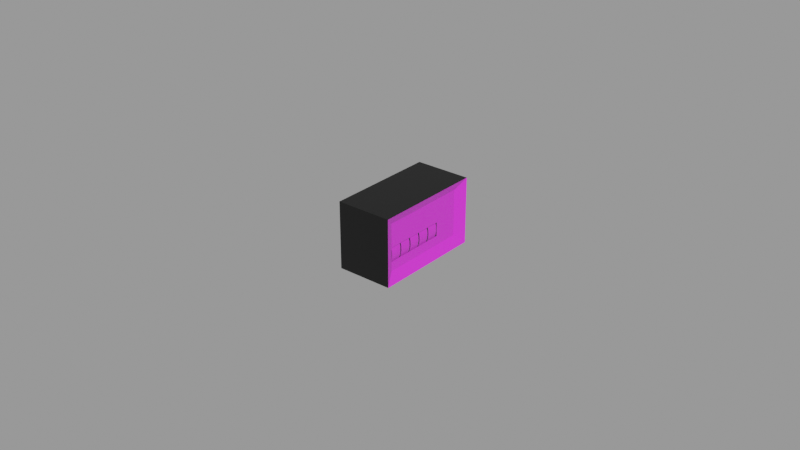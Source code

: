 # Source: hobbs.blend  (saved by Blender 2.83.18; exported with 4.5.12 LTS)
import bpy
from mathutils import Matrix  # noqa: F401  (used for matrix-valued properties, if any)

bpy.ops.wm.read_factory_settings(use_empty=True)
scene = bpy.context.scene
scene.name = 'Empty'

# ---- images (referenced by path relative to the original .blend; pixels are not part of the script)
import os
ASSET_DIR = os.environ.get("B2B_ASSET_DIR", "")  # directory of the original .blend (textures are referenced by path, not embedded)
HERE = os.path.dirname(os.path.abspath(__file__))  # packed textures are extracted next to this script under _unpacked/

def load_image(name, relpath, width, height, colorspace="sRGB"):
    """Load a texture the original file referenced (path relative to the .blend, or extracted next to this script)."""
    p = next((c for c in (os.path.join(HERE, relpath), os.path.join(ASSET_DIR, relpath)) if relpath and os.path.exists(c)), "")
    if p:
        img = bpy.data.images.load(p, check_existing=True)
        img.name = name
    else:  # same state as the original file: an image datablock whose file is absent (Cycles renders it pink)
        img = bpy.data.images.new(name, width, height)
        img.source = "FILE"
        img.filepath = "//" + (relpath or name)
    img.colorspace_settings.name = colorspace
    return img
img_hobbs_png_001 = load_image('hobbs.png.001', 'hobbs.png', 1024, 1024, 'sRGB')
img_numbers_black_png = load_image('numbers-black.png', 'numbers-black.png', 1024, 1024, 'sRGB')
img_numbers_white_png = load_image('numbers-white.png', 'numbers-white.png', 1024, 1024, 'sRGB')

# ---- materials (node trees are filled in below, after node groups)
mat_facematerial = bpy.data.materials.new('FaceMaterial')
mat_facematerial.use_transparent_shadow = False
mat_glassmaterial = bpy.data.materials.new('GlassMaterial')
mat_glassmaterial.surface_render_method = 'BLENDED'
mat_glassmaterial.blend_method = 'BLEND'
mat_scalematerial = bpy.data.materials.new('ScaleMaterial')
mat_scalematerial.use_transparent_shadow = False
mat_casematerial = bpy.data.materials.new('CaseMaterial')
mat_casematerial.use_transparent_shadow = False
mat_scale0_1material = bpy.data.materials.new('Scale0.1Material')
mat_scale0_1material.use_transparent_shadow = False

# ---- material node trees
mat_facematerial.use_nodes = True; mat_facematerial.node_tree.nodes.clear()
_N = mat_facematerial.node_tree.nodes; _L = mat_facematerial.node_tree.links
n0 = _N.new('ShaderNodeBsdfPrincipled'); n0.name = 'Principled BSDF'; n0.location = (10, 300)
n0.distribution = 'GGX'
n0.subsurface_method = 'BURLEY'
n0.inputs[3].default_value = 1.45
n0.inputs[27].default_value = (0.0, 0.0, 0.0, 1.0)
n0.inputs[28].default_value = 1.0
n1 = _N.new('ShaderNodeOutputMaterial'); n1.name = 'Material Output'; n1.location = (300, 300)
n2 = _N.new('ShaderNodeTexImage'); n2.name = 'Image Texture'; n2.location = (-280, 280)
n2.image = img_hobbs_png_001
_L.new(n0.outputs[0], n1.inputs[0])
_L.new(n2.outputs[0], n0.inputs[0])
n1.is_active_output = True
mat_glassmaterial.use_nodes = True; mat_glassmaterial.node_tree.nodes.clear()
_N = mat_glassmaterial.node_tree.nodes; _L = mat_glassmaterial.node_tree.links
n0 = _N.new('ShaderNodeBsdfPrincipled'); n0.name = 'Principled BSDF'; n0.location = (10, 300)
n0.distribution = 'GGX'
n0.subsurface_method = 'BURLEY'
n0.inputs[0].default_value = (0.7874, 1.0, 1.0, 1.0)
n0.inputs[1].default_value = 1.0
n0.inputs[2].default_value = 0.2
n0.inputs[3].default_value = 1.45
n0.inputs[4].default_value = 0.1
n0.inputs[13].default_value = 1.0
n0.inputs[27].default_value = (0.0, 0.0, 0.0, 1.0)
n0.inputs[28].default_value = 1.0
n1 = _N.new('ShaderNodeOutputMaterial'); n1.name = 'Material Output'; n1.location = (300, 300)
_L.new(n0.outputs[0], n1.inputs[0])
n1.is_active_output = True
mat_scalematerial.use_nodes = True; mat_scalematerial.node_tree.nodes.clear()
_N = mat_scalematerial.node_tree.nodes; _L = mat_scalematerial.node_tree.links
n0 = _N.new('ShaderNodeBsdfPrincipled'); n0.name = 'Principled BSDF'; n0.location = (10, 300)
n0.distribution = 'GGX'
n0.subsurface_method = 'BURLEY'
n0.inputs[3].default_value = 1.45
n0.inputs[27].default_value = (0.0, 0.0, 0.0, 1.0)
n0.inputs[28].default_value = 1.0
n1 = _N.new('ShaderNodeOutputMaterial'); n1.name = 'Material Output'; n1.location = (300, 300)
n2 = _N.new('ShaderNodeTexImage'); n2.name = 'Image Texture'; n2.location = (-280, 280)
n2.image = img_numbers_black_png
_L.new(n0.outputs[0], n1.inputs[0])
_L.new(n2.outputs[0], n0.inputs[0])
n1.is_active_output = True
mat_casematerial.use_nodes = True; mat_casematerial.node_tree.nodes.clear()
_N = mat_casematerial.node_tree.nodes; _L = mat_casematerial.node_tree.links
n0 = _N.new('ShaderNodeBsdfPrincipled'); n0.name = 'Principled BSDF'; n0.location = (10, 300)
n0.distribution = 'GGX'
n0.subsurface_method = 'BURLEY'
n0.inputs[0].default_value = (0.0, 0.0, 0.0, 1.0)
n0.inputs[3].default_value = 1.45
n0.inputs[27].default_value = (0.0, 0.0, 0.0, 1.0)
n0.inputs[28].default_value = 1.0
n1 = _N.new('ShaderNodeOutputMaterial'); n1.name = 'Material Output'; n1.location = (300, 300)
_L.new(n0.outputs[0], n1.inputs[0])
n1.is_active_output = True
mat_scale0_1material.use_nodes = True; mat_scale0_1material.node_tree.nodes.clear()
_N = mat_scale0_1material.node_tree.nodes; _L = mat_scale0_1material.node_tree.links
n0 = _N.new('ShaderNodeBsdfPrincipled'); n0.name = 'Principled BSDF'; n0.location = (10, 300)
n0.distribution = 'GGX'
n0.subsurface_method = 'BURLEY'
n0.inputs[3].default_value = 1.45
n0.inputs[27].default_value = (0.0, 0.0, 0.0, 1.0)
n0.inputs[28].default_value = 1.0
n1 = _N.new('ShaderNodeOutputMaterial'); n1.name = 'Material Output'; n1.location = (300, 300)
n2 = _N.new('ShaderNodeTexImage'); n2.name = 'Image Texture'; n2.location = (-280, 280)
n2.image = img_numbers_white_png
_L.new(n0.outputs[0], n1.inputs[0])
_L.new(n2.outputs[0], n0.inputs[0])
n1.is_active_output = True

# ---- meshes
me_plane = bpy.data.meshes.new('Plane')
me_plane.from_pydata([(4.721e-10, -0.018, 0.0108), (-4.721e-10, -0.018, -0.0108), (4.721e-10, 0.018, 0.0108), (-4.721e-10, 0.018, -0.0108), (-0.0018, -0.0144, 0.00756), (-0.0018, -0.0144, -0.00756), (-0.0018, 0.0144, -0.00756), (-0.0018, 0.0144, 0.00756), (-0.0018, -0.0144, 0.00378), (-0.0018, -0.0144, -3.353e-10), (-0.0018, -0.0144, -0.0045), (-0.0018, 0.0144, -0.0045), (-0.0018, 0.0144, 3.353e-10), (-0.0018, 0.0144, 0.00378), (-0.0018, -0.01029, -2.395e-10), (-0.0018, -0.006171, -1.437e-10), (-0.0018, -0.002057, -4.79e-11), (-0.0018, 0.002057, 4.79e-11), (-0.0018, 0.006171, 1.437e-10), (-0.0018, 0.01116, 2.395e-10), (-0.0018, -0.01029, -0.0045), (-0.0018, -0.006171, -0.0045), (-0.0018, -0.002057, -0.0045), (-0.0018, 0.002057, -0.0045), (-0.0018, 0.006171, -0.0045), (-0.0018, 0.01116, -0.0045)], [], [(10, 5, 6, 11, 25, 24, 23, 22, 21, 20), (0, 1, 5, 10, 9, 8, 4), (1, 3, 6, 5), (3, 2, 7, 13, 12, 11, 6), (2, 0, 4, 7), (4, 8, 13, 7), (8, 9, 14, 15, 16, 17, 18, 19, 12, 13), (19, 25, 11, 12), (18, 24, 25, 19)])
_uv = me_plane.uv_layers.new(name='UVMap')
_uv.uv.foreach_set('vector', [0.1, 0.2917, 0.1, 0.15, 0.9, 0.15, 0.9, 0.2917, 0.81, 0.2917, 0.6714, 0.2917, 0.5571, 0.2917, 0.4429, 0.2917, 0.3286, 0.2917, 0.2143, 0.2917, 0.0, 1.0, 0.0, 0.0, 0.1, 0.15, 0.1, 0.2917, 0.1, 0.5, 0.1, 0.675, 0.1, 0.85, 0.0, 0.0, 1.0, 0.0, 0.9, 0.15, 0.1, 0.15, 1.0, 0.0, 1.0, 1.0, 0.9, 0.85, 0.9, 0.675, 0.9, 0.5, 0.9, 0.2917, 0.9, 0.15, 1.0, 1.0, 0.0, 1.0, 0.1, 0.85, 0.9, 0.85, 0.1, 0.85, 0.1, 0.675, 0.9, 0.675, 0.9, 0.85, 0.1, 0.675, 0.1, 0.5, 0.2143, 0.5, 0.3286, 0.5, 0.4429, 0.5, 0.5571, 0.5, 0.6714, 0.5, 0.81, 0.5, 0.9, 0.5, 0.9, 0.675, 0.81, 0.5, 0.81, 0.2917, 0.9, 0.2917, 0.9, 0.5, 0.6714, 0.5, 0.6714, 0.2917, 0.81, 0.2917, 0.81, 0.5])
me_plane.materials.append(mat_facematerial)
me_plane.use_remesh_fix_poles = True
me_plane.use_remesh_preserve_attributes = False
me_plane.use_mirror_vertex_groups = False
me_plane.update()
me_plane_001 = bpy.data.meshes.new('Plane.001')
me_plane_001.from_pydata([(4.721e-10, -0.018, 0.0108), (-4.721e-10, -0.018, -0.0108), (4.721e-10, 0.018, 0.0108), (-4.721e-10, 0.018, -0.0108)], [], [(0, 1, 3, 2)])
_uv = me_plane_001.uv_layers.new(name='UVMap')
_uv.uv.foreach_set('vector', [0.0, 0.0, 1.0, 0.0, 1.0, 1.0, 0.0, 1.0])
me_plane_001.materials.append(mat_glassmaterial)
me_plane_001.use_remesh_fix_poles = True
me_plane_001.use_remesh_preserve_attributes = False
me_plane_001.use_mirror_vertex_groups = False
me_plane_001.update()
me_cylinder = bpy.data.meshes.new('Cylinder')
me_cylinder.from_pydata([(0.006848, 0.0018, 0.002225), (0.006848, -0.0018, 0.002225), (0.00713, 0.0018, 0.001002), (0.00713, -0.0018, 0.001002), (0.007196, 0.0018, -0.0002513), (0.007196, -0.0018, -0.0002513), (0.007043, 0.0018, -0.001497), (0.007043, -0.0018, -0.001497), (0.006676, 0.0018, -0.002697), (0.006676, -0.0018, -0.002697), (0.006106, 0.0018, -0.003815), (0.006106, -0.0018, -0.003815), (0.005351, 0.0018, -0.004818), (0.005351, -0.0018, -0.004818), (0.004433, 0.0018, -0.005674), (0.004433, -0.0018, -0.005674), (0.00338, 0.0018, -0.006357), (0.00338, -0.0018, -0.006357), (0.002225, 0.0018, -0.006848), (0.002225, -0.0018, -0.006848), (0.001002, 0.0018, -0.00713), (0.001002, -0.0018, -0.00713), (-0.0002513, 0.0018, -0.007196), (-0.0002513, -0.0018, -0.007196), (-0.001497, 0.0018, -0.007043), (-0.001497, -0.0018, -0.007043), (-0.002697, 0.0018, -0.006676), (-0.002697, -0.0018, -0.006676), (-0.003815, 0.0018, -0.006106), (-0.003815, -0.0018, -0.006106), (-0.004818, 0.0018, -0.005351), (-0.004818, -0.0018, -0.005351), (-0.005674, 0.0018, -0.004433), (-0.005674, -0.0018, -0.004433), (-0.006357, 0.0018, -0.00338), (-0.006357, -0.0018, -0.00338), (-0.006848, 0.0018, -0.002225), (-0.006848, -0.0018, -0.002225), (-0.00713, 0.0018, -0.001002), (-0.00713, -0.0018, -0.001002), (-0.007196, 0.0018, 0.0002513), (-0.007196, -0.0018, 0.0002513), (-0.007043, 0.0018, 0.001497), (-0.007043, -0.0018, 0.001497), (-0.006676, 0.0018, 0.002697), (-0.006676, -0.0018, 0.002697), (-0.006106, 0.0018, 0.003815), (-0.006106, -0.0018, 0.003815), (-0.005351, 0.0018, 0.004818), (-0.005351, -0.0018, 0.004818), (-0.004433, 0.0018, 0.005674), (-0.004433, -0.0018, 0.005674), (-0.00338, 0.0018, 0.006357), (-0.00338, -0.0018, 0.006357), (-0.002225, 0.0018, 0.006848), (-0.002225, -0.0018, 0.006848), (-0.001002, 0.0018, 0.00713), (-0.001002, -0.0018, 0.00713), (0.0002513, 0.0018, 0.007196), (0.0002513, -0.0018, 0.007196), (0.001497, 0.0018, 0.007043), (0.001497, -0.0018, 0.007043), (0.002697, 0.0018, 0.006676), (0.002697, -0.0018, 0.006676), (0.003815, 0.0018, 0.006106), (0.003815, -0.0018, 0.006106), (0.004818, 0.0018, 0.005351), (0.004818, -0.0018, 0.005351), (0.005674, 0.0018, 0.004433), (0.005674, -0.0018, 0.004433), (0.006357, 0.0018, 0.00338), (0.006357, -0.0018, 0.00338)], [], [(0, 1, 3, 2), (2, 3, 5, 4), (4, 5, 7, 6), (6, 7, 9, 8), (8, 9, 11, 10), (10, 11, 13, 12), (12, 13, 15, 14), (14, 15, 17, 16), (16, 17, 19, 18), (18, 19, 21, 20), (20, 21, 23, 22), (22, 23, 25, 24), (24, 25, 27, 26), (26, 27, 29, 28), (28, 29, 31, 30), (30, 31, 33, 32), (32, 33, 35, 34), (34, 35, 37, 36), (36, 37, 39, 38), (38, 39, 41, 40), (40, 41, 43, 42), (42, 43, 45, 44), (44, 45, 47, 46), (46, 47, 49, 48), (48, 49, 51, 50), (50, 51, 53, 52), (52, 53, 55, 54), (54, 55, 57, 56), (56, 57, 59, 58), (58, 59, 61, 60), (60, 61, 63, 62), (62, 63, 65, 64), (64, 65, 67, 66), (66, 67, 69, 68), (68, 69, 71, 70), (70, 71, 1, 0)])
me_cylinder.polygons.foreach_set('use_smooth', [True] * 36)
_uv = me_cylinder.uv_layers.new(name='UVMap')
_uv.uv.foreach_set('vector', [1.0, 1.0, 0.0, 1.0, 0.0, 0.9722, 1.0, 0.9722, 1.0, 0.9722, 0.0, 0.9722, 0.0, 0.9444, 1.0, 0.9444, 1.0, 0.9444, 0.0, 0.9444, 0.0, 0.9167, 1.0, 0.9167, 1.0, 0.9167, 0.0, 0.9167, 0.0, 0.8889, 1.0, 0.8889, 1.0, 0.8889, 0.0, 0.8889, 0.0, 0.8611, 1.0, 0.8611, 1.0, 0.8611, 0.0, 0.8611, 0.0, 0.8333, 1.0, 0.8333, 1.0, 0.8333, 0.0, 0.8333, 0.0, 0.8056, 1.0, 0.8056, 1.0, 0.8056, 0.0, 0.8056, 0.0, 0.7778, 1.0, 0.7778, 1.0, 0.7778, 0.0, 0.7778, 0.0, 0.75, 1.0, 0.75, 1.0, 0.75, 0.0, 0.75, 0.0, 0.7222, 1.0, 0.7222, 1.0, 0.7222, 0.0, 0.7222, 0.0, 0.6944, 1.0, 0.6944, 1.0, 0.6944, 0.0, 0.6944, 0.0, 0.6667, 1.0, 0.6667, 1.0, 0.6667, 0.0, 0.6667, 0.0, 0.6389, 1.0, 0.6389, 1.0, 0.6389, 0.0, 0.6389, 0.0, 0.6111, 1.0, 0.6111, 1.0, 0.6111, 0.0, 0.6111, 0.0, 0.5833, 1.0, 0.5833, 1.0, 0.5833, 0.0, 0.5833, 0.0, 0.5556, 1.0, 0.5556, 1.0, 0.5556, 0.0, 0.5556, 0.0, 0.5278, 1.0, 0.5278, 1.0, 0.5278, 0.0, 0.5278, 0.0, 0.5, 1.0, 0.5, 1.0, 0.5, 0.0, 0.5, 0.0, 0.4722, 1.0, 0.4722, 1.0, 0.4722, 0.0, 0.4722, 0.0, 0.4444, 1.0, 0.4444, 1.0, 0.4444, 0.0, 0.4444, 0.0, 0.4167, 1.0, 0.4167, 1.0, 0.4167, 0.0, 0.4167, 0.0, 0.3889, 1.0, 0.3889, 1.0, 0.3889, 0.0, 0.3889, 0.0, 0.3611, 1.0, 0.3611, 1.0, 0.3611, 0.0, 0.3611, 0.0, 0.3333, 1.0, 0.3333, 1.0, 0.3333, 0.0, 0.3333, 0.0, 0.3056, 1.0, 0.3056, 1.0, 0.3056, 0.0, 0.3056, 0.0, 0.2778, 1.0, 0.2778, 1.0, 0.2778, 0.0, 0.2778, 0.0, 0.25, 1.0, 0.25, 1.0, 0.25, 0.0, 0.25, 0.0, 0.2222, 1.0, 0.2222, 1.0, 0.2222, 0.0, 0.2222, 0.0, 0.1944, 1.0, 0.1944, 1.0, 0.1944, 0.0, 0.1944, 0.0, 0.1667, 1.0, 0.1667, 1.0, 0.1667, 0.0, 0.1667, 0.0, 0.1389, 1.0, 0.1389, 1.0, 0.1389, 0.0, 0.1389, 0.0, 0.1111, 1.0, 0.1111, 1.0, 0.1111, 0.0, 0.1111, 0.0, 0.08334, 1.0, 0.08333, 1.0, 0.08333, 0.0, 0.08334, 0.0, 0.05556, 1.0, 0.05556, 1.0, 0.05556, 0.0, 0.05556, 0.0, 0.02778, 1.0, 0.02778, 1.0, 0.02778, 0.0, 0.02778, 0.0, 1.49e-06, 1.0, 5.96e-07])
me_cylinder.materials.append(mat_scalematerial)
me_cylinder.use_remesh_fix_poles = True
me_cylinder.use_remesh_preserve_attributes = False
me_cylinder.use_mirror_vertex_groups = False
me_cylinder.update()
me_plane_002 = bpy.data.meshes.new('Plane.002')
me_plane_002.from_pydata([(4.721e-10, -0.018, 0.0108), (-4.721e-10, -0.018, -0.0108), (4.721e-10, 0.018, 0.0108), (-4.721e-10, 0.018, -0.0108), (-0.018, -0.018, 0.0108), (-0.018, -0.018, -0.0108), (-0.018, 0.018, 0.0108), (-0.018, 0.018, -0.0108)], [], [(1, 5, 4, 0), (0, 4, 6, 2), (2, 6, 7, 3), (3, 7, 5, 1), (4, 5, 7, 6)])
_uv = me_plane_002.uv_layers.new(name='UVMap')
_uv.uv.foreach_set('vector', [1.0, 0.0, 1.0, 0.0, 0.0, 0.0, 0.0, 0.0, 0.0, 0.0, 0.0, 0.0, 0.0, 1.0, 0.0, 1.0, 0.0, 1.0, 0.0, 1.0, 1.0, 1.0, 1.0, 1.0, 1.0, 1.0, 1.0, 1.0, 1.0, 0.0, 1.0, 0.0, 0.0, 0.0, 1.0, 0.0, 1.0, 1.0, 0.0, 1.0])
me_plane_002.materials.append(mat_casematerial)
me_plane_002.use_remesh_fix_poles = True
me_plane_002.use_remesh_preserve_attributes = False
me_plane_002.use_mirror_vertex_groups = False
me_plane_002.update()
me_cylinder_001 = bpy.data.meshes.new('Cylinder.001')
me_cylinder_001.from_pydata([(0.006848, 0.0018, 0.002225), (0.006848, -0.0018, 0.002225), (0.00713, 0.0018, 0.001002), (0.00713, -0.0018, 0.001002), (0.007196, 0.0018, -0.0002513), (0.007196, -0.0018, -0.0002513), (0.007043, 0.0018, -0.001497), (0.007043, -0.0018, -0.001497), (0.006676, 0.0018, -0.002697), (0.006676, -0.0018, -0.002697), (0.006106, 0.0018, -0.003815), (0.006106, -0.0018, -0.003815), (0.005351, 0.0018, -0.004818), (0.005351, -0.0018, -0.004818), (0.004433, 0.0018, -0.005674), (0.004433, -0.0018, -0.005674), (0.00338, 0.0018, -0.006357), (0.00338, -0.0018, -0.006357), (0.002225, 0.0018, -0.006848), (0.002225, -0.0018, -0.006848), (0.001002, 0.0018, -0.00713), (0.001002, -0.0018, -0.00713), (-0.0002513, 0.0018, -0.007196), (-0.0002513, -0.0018, -0.007196), (-0.001497, 0.0018, -0.007043), (-0.001497, -0.0018, -0.007043), (-0.002697, 0.0018, -0.006676), (-0.002697, -0.0018, -0.006676), (-0.003815, 0.0018, -0.006106), (-0.003815, -0.0018, -0.006106), (-0.004818, 0.0018, -0.005351), (-0.004818, -0.0018, -0.005351), (-0.005674, 0.0018, -0.004433), (-0.005674, -0.0018, -0.004433), (-0.006357, 0.0018, -0.00338), (-0.006357, -0.0018, -0.00338), (-0.006848, 0.0018, -0.002225), (-0.006848, -0.0018, -0.002225), (-0.00713, 0.0018, -0.001002), (-0.00713, -0.0018, -0.001002), (-0.007196, 0.0018, 0.0002513), (-0.007196, -0.0018, 0.0002513), (-0.007043, 0.0018, 0.001497), (-0.007043, -0.0018, 0.001497), (-0.006676, 0.0018, 0.002697), (-0.006676, -0.0018, 0.002697), (-0.006106, 0.0018, 0.003815), (-0.006106, -0.0018, 0.003815), (-0.005351, 0.0018, 0.004818), (-0.005351, -0.0018, 0.004818), (-0.004433, 0.0018, 0.005674), (-0.004433, -0.0018, 0.005674), (-0.00338, 0.0018, 0.006357), (-0.00338, -0.0018, 0.006357), (-0.002225, 0.0018, 0.006848), (-0.002225, -0.0018, 0.006848), (-0.001002, 0.0018, 0.00713), (-0.001002, -0.0018, 0.00713), (0.0002513, 0.0018, 0.007196), (0.0002513, -0.0018, 0.007196), (0.001497, 0.0018, 0.007043), (0.001497, -0.0018, 0.007043), (0.002697, 0.0018, 0.006676), (0.002697, -0.0018, 0.006676), (0.003815, 0.0018, 0.006106), (0.003815, -0.0018, 0.006106), (0.004818, 0.0018, 0.005351), (0.004818, -0.0018, 0.005351), (0.005674, 0.0018, 0.004433), (0.005674, -0.0018, 0.004433), (0.006357, 0.0018, 0.00338), (0.006357, -0.0018, 0.00338)], [], [(0, 1, 3, 2), (2, 3, 5, 4), (4, 5, 7, 6), (6, 7, 9, 8), (8, 9, 11, 10), (10, 11, 13, 12), (12, 13, 15, 14), (14, 15, 17, 16), (16, 17, 19, 18), (18, 19, 21, 20), (20, 21, 23, 22), (22, 23, 25, 24), (24, 25, 27, 26), (26, 27, 29, 28), (28, 29, 31, 30), (30, 31, 33, 32), (32, 33, 35, 34), (34, 35, 37, 36), (36, 37, 39, 38), (38, 39, 41, 40), (40, 41, 43, 42), (42, 43, 45, 44), (44, 45, 47, 46), (46, 47, 49, 48), (48, 49, 51, 50), (50, 51, 53, 52), (52, 53, 55, 54), (54, 55, 57, 56), (56, 57, 59, 58), (58, 59, 61, 60), (60, 61, 63, 62), (62, 63, 65, 64), (64, 65, 67, 66), (66, 67, 69, 68), (68, 69, 71, 70), (70, 71, 1, 0)])
me_cylinder_001.polygons.foreach_set('use_smooth', [True] * 36)
_uv = me_cylinder_001.uv_layers.new(name='UVMap')
_uv.uv.foreach_set('vector', [1.0, 1.0, 0.0, 1.0, 0.0, 0.9722, 1.0, 0.9722, 1.0, 0.9722, 0.0, 0.9722, 0.0, 0.9444, 1.0, 0.9444, 1.0, 0.9444, 0.0, 0.9444, 0.0, 0.9167, 1.0, 0.9167, 1.0, 0.9167, 0.0, 0.9167, 0.0, 0.8889, 1.0, 0.8889, 1.0, 0.8889, 0.0, 0.8889, 0.0, 0.8611, 1.0, 0.8611, 1.0, 0.8611, 0.0, 0.8611, 0.0, 0.8333, 1.0, 0.8333, 1.0, 0.8333, 0.0, 0.8333, 0.0, 0.8056, 1.0, 0.8056, 1.0, 0.8056, 0.0, 0.8056, 0.0, 0.7778, 1.0, 0.7778, 1.0, 0.7778, 0.0, 0.7778, 0.0, 0.75, 1.0, 0.75, 1.0, 0.75, 0.0, 0.75, 0.0, 0.7222, 1.0, 0.7222, 1.0, 0.7222, 0.0, 0.7222, 0.0, 0.6944, 1.0, 0.6944, 1.0, 0.6944, 0.0, 0.6944, 0.0, 0.6667, 1.0, 0.6667, 1.0, 0.6667, 0.0, 0.6667, 0.0, 0.6389, 1.0, 0.6389, 1.0, 0.6389, 0.0, 0.6389, 0.0, 0.6111, 1.0, 0.6111, 1.0, 0.6111, 0.0, 0.6111, 0.0, 0.5833, 1.0, 0.5833, 1.0, 0.5833, 0.0, 0.5833, 0.0, 0.5556, 1.0, 0.5556, 1.0, 0.5556, 0.0, 0.5556, 0.0, 0.5278, 1.0, 0.5278, 1.0, 0.5278, 0.0, 0.5278, 0.0, 0.5, 1.0, 0.5, 1.0, 0.5, 0.0, 0.5, 0.0, 0.4722, 1.0, 0.4722, 1.0, 0.4722, 0.0, 0.4722, 0.0, 0.4444, 1.0, 0.4444, 1.0, 0.4444, 0.0, 0.4444, 0.0, 0.4167, 1.0, 0.4167, 1.0, 0.4167, 0.0, 0.4167, 0.0, 0.3889, 1.0, 0.3889, 1.0, 0.3889, 0.0, 0.3889, 0.0, 0.3611, 1.0, 0.3611, 1.0, 0.3611, 0.0, 0.3611, 0.0, 0.3333, 1.0, 0.3333, 1.0, 0.3333, 0.0, 0.3333, 0.0, 0.3056, 1.0, 0.3056, 1.0, 0.3056, 0.0, 0.3056, 0.0, 0.2778, 1.0, 0.2778, 1.0, 0.2778, 0.0, 0.2778, 0.0, 0.25, 1.0, 0.25, 1.0, 0.25, 0.0, 0.25, 0.0, 0.2222, 1.0, 0.2222, 1.0, 0.2222, 0.0, 0.2222, 0.0, 0.1944, 1.0, 0.1944, 1.0, 0.1944, 0.0, 0.1944, 0.0, 0.1667, 1.0, 0.1667, 1.0, 0.1667, 0.0, 0.1667, 0.0, 0.1389, 1.0, 0.1389, 1.0, 0.1389, 0.0, 0.1389, 0.0, 0.1111, 1.0, 0.1111, 1.0, 0.1111, 0.0, 0.1111, 0.0, 0.08334, 1.0, 0.08333, 1.0, 0.08333, 0.0, 0.08334, 0.0, 0.05556, 1.0, 0.05556, 1.0, 0.05556, 0.0, 0.05556, 0.0, 0.02778, 1.0, 0.02778, 1.0, 0.02778, 0.0, 0.02778, 0.0, 1.49e-06, 1.0, 5.96e-07])
me_cylinder_001.materials.append(mat_scalematerial)
me_cylinder_001.use_remesh_fix_poles = True
me_cylinder_001.use_remesh_preserve_attributes = False
me_cylinder_001.use_mirror_vertex_groups = False
me_cylinder_001.update()
me_cylinder_002 = bpy.data.meshes.new('Cylinder.002')
me_cylinder_002.from_pydata([(0.006848, 0.0018, 0.002225), (0.006848, -0.0018, 0.002225), (0.00713, 0.0018, 0.001002), (0.00713, -0.0018, 0.001002), (0.007196, 0.0018, -0.0002513), (0.007196, -0.0018, -0.0002513), (0.007043, 0.0018, -0.001497), (0.007043, -0.0018, -0.001497), (0.006676, 0.0018, -0.002697), (0.006676, -0.0018, -0.002697), (0.006106, 0.0018, -0.003815), (0.006106, -0.0018, -0.003815), (0.005351, 0.0018, -0.004818), (0.005351, -0.0018, -0.004818), (0.004433, 0.0018, -0.005674), (0.004433, -0.0018, -0.005674), (0.00338, 0.0018, -0.006357), (0.00338, -0.0018, -0.006357), (0.002225, 0.0018, -0.006848), (0.002225, -0.0018, -0.006848), (0.001002, 0.0018, -0.00713), (0.001002, -0.0018, -0.00713), (-0.0002513, 0.0018, -0.007196), (-0.0002513, -0.0018, -0.007196), (-0.001497, 0.0018, -0.007043), (-0.001497, -0.0018, -0.007043), (-0.002697, 0.0018, -0.006676), (-0.002697, -0.0018, -0.006676), (-0.003815, 0.0018, -0.006106), (-0.003815, -0.0018, -0.006106), (-0.004818, 0.0018, -0.005351), (-0.004818, -0.0018, -0.005351), (-0.005674, 0.0018, -0.004433), (-0.005674, -0.0018, -0.004433), (-0.006357, 0.0018, -0.00338), (-0.006357, -0.0018, -0.00338), (-0.006848, 0.0018, -0.002225), (-0.006848, -0.0018, -0.002225), (-0.00713, 0.0018, -0.001002), (-0.00713, -0.0018, -0.001002), (-0.007196, 0.0018, 0.0002513), (-0.007196, -0.0018, 0.0002513), (-0.007043, 0.0018, 0.001497), (-0.007043, -0.0018, 0.001497), (-0.006676, 0.0018, 0.002697), (-0.006676, -0.0018, 0.002697), (-0.006106, 0.0018, 0.003815), (-0.006106, -0.0018, 0.003815), (-0.005351, 0.0018, 0.004818), (-0.005351, -0.0018, 0.004818), (-0.004433, 0.0018, 0.005674), (-0.004433, -0.0018, 0.005674), (-0.00338, 0.0018, 0.006357), (-0.00338, -0.0018, 0.006357), (-0.002225, 0.0018, 0.006848), (-0.002225, -0.0018, 0.006848), (-0.001002, 0.0018, 0.00713), (-0.001002, -0.0018, 0.00713), (0.0002513, 0.0018, 0.007196), (0.0002513, -0.0018, 0.007196), (0.001497, 0.0018, 0.007043), (0.001497, -0.0018, 0.007043), (0.002697, 0.0018, 0.006676), (0.002697, -0.0018, 0.006676), (0.003815, 0.0018, 0.006106), (0.003815, -0.0018, 0.006106), (0.004818, 0.0018, 0.005351), (0.004818, -0.0018, 0.005351), (0.005674, 0.0018, 0.004433), (0.005674, -0.0018, 0.004433), (0.006357, 0.0018, 0.00338), (0.006357, -0.0018, 0.00338)], [], [(0, 1, 3, 2), (2, 3, 5, 4), (4, 5, 7, 6), (6, 7, 9, 8), (8, 9, 11, 10), (10, 11, 13, 12), (12, 13, 15, 14), (14, 15, 17, 16), (16, 17, 19, 18), (18, 19, 21, 20), (20, 21, 23, 22), (22, 23, 25, 24), (24, 25, 27, 26), (26, 27, 29, 28), (28, 29, 31, 30), (30, 31, 33, 32), (32, 33, 35, 34), (34, 35, 37, 36), (36, 37, 39, 38), (38, 39, 41, 40), (40, 41, 43, 42), (42, 43, 45, 44), (44, 45, 47, 46), (46, 47, 49, 48), (48, 49, 51, 50), (50, 51, 53, 52), (52, 53, 55, 54), (54, 55, 57, 56), (56, 57, 59, 58), (58, 59, 61, 60), (60, 61, 63, 62), (62, 63, 65, 64), (64, 65, 67, 66), (66, 67, 69, 68), (68, 69, 71, 70), (70, 71, 1, 0)])
me_cylinder_002.polygons.foreach_set('use_smooth', [True] * 36)
_uv = me_cylinder_002.uv_layers.new(name='UVMap')
_uv.uv.foreach_set('vector', [1.0, 1.0, 0.0, 1.0, 0.0, 0.9722, 1.0, 0.9722, 1.0, 0.9722, 0.0, 0.9722, 0.0, 0.9444, 1.0, 0.9444, 1.0, 0.9444, 0.0, 0.9444, 0.0, 0.9167, 1.0, 0.9167, 1.0, 0.9167, 0.0, 0.9167, 0.0, 0.8889, 1.0, 0.8889, 1.0, 0.8889, 0.0, 0.8889, 0.0, 0.8611, 1.0, 0.8611, 1.0, 0.8611, 0.0, 0.8611, 0.0, 0.8333, 1.0, 0.8333, 1.0, 0.8333, 0.0, 0.8333, 0.0, 0.8056, 1.0, 0.8056, 1.0, 0.8056, 0.0, 0.8056, 0.0, 0.7778, 1.0, 0.7778, 1.0, 0.7778, 0.0, 0.7778, 0.0, 0.75, 1.0, 0.75, 1.0, 0.75, 0.0, 0.75, 0.0, 0.7222, 1.0, 0.7222, 1.0, 0.7222, 0.0, 0.7222, 0.0, 0.6944, 1.0, 0.6944, 1.0, 0.6944, 0.0, 0.6944, 0.0, 0.6667, 1.0, 0.6667, 1.0, 0.6667, 0.0, 0.6667, 0.0, 0.6389, 1.0, 0.6389, 1.0, 0.6389, 0.0, 0.6389, 0.0, 0.6111, 1.0, 0.6111, 1.0, 0.6111, 0.0, 0.6111, 0.0, 0.5833, 1.0, 0.5833, 1.0, 0.5833, 0.0, 0.5833, 0.0, 0.5556, 1.0, 0.5556, 1.0, 0.5556, 0.0, 0.5556, 0.0, 0.5278, 1.0, 0.5278, 1.0, 0.5278, 0.0, 0.5278, 0.0, 0.5, 1.0, 0.5, 1.0, 0.5, 0.0, 0.5, 0.0, 0.4722, 1.0, 0.4722, 1.0, 0.4722, 0.0, 0.4722, 0.0, 0.4444, 1.0, 0.4444, 1.0, 0.4444, 0.0, 0.4444, 0.0, 0.4167, 1.0, 0.4167, 1.0, 0.4167, 0.0, 0.4167, 0.0, 0.3889, 1.0, 0.3889, 1.0, 0.3889, 0.0, 0.3889, 0.0, 0.3611, 1.0, 0.3611, 1.0, 0.3611, 0.0, 0.3611, 0.0, 0.3333, 1.0, 0.3333, 1.0, 0.3333, 0.0, 0.3333, 0.0, 0.3056, 1.0, 0.3056, 1.0, 0.3056, 0.0, 0.3056, 0.0, 0.2778, 1.0, 0.2778, 1.0, 0.2778, 0.0, 0.2778, 0.0, 0.25, 1.0, 0.25, 1.0, 0.25, 0.0, 0.25, 0.0, 0.2222, 1.0, 0.2222, 1.0, 0.2222, 0.0, 0.2222, 0.0, 0.1944, 1.0, 0.1944, 1.0, 0.1944, 0.0, 0.1944, 0.0, 0.1667, 1.0, 0.1667, 1.0, 0.1667, 0.0, 0.1667, 0.0, 0.1389, 1.0, 0.1389, 1.0, 0.1389, 0.0, 0.1389, 0.0, 0.1111, 1.0, 0.1111, 1.0, 0.1111, 0.0, 0.1111, 0.0, 0.08334, 1.0, 0.08333, 1.0, 0.08333, 0.0, 0.08334, 0.0, 0.05556, 1.0, 0.05556, 1.0, 0.05556, 0.0, 0.05556, 0.0, 0.02778, 1.0, 0.02778, 1.0, 0.02778, 0.0, 0.02778, 0.0, 1.49e-06, 1.0, 5.96e-07])
me_cylinder_002.materials.append(mat_scalematerial)
me_cylinder_002.use_remesh_fix_poles = True
me_cylinder_002.use_remesh_preserve_attributes = False
me_cylinder_002.use_mirror_vertex_groups = False
me_cylinder_002.update()
me_cylinder_003 = bpy.data.meshes.new('Cylinder.003')
me_cylinder_003.from_pydata([(0.006848, 0.0018, 0.002225), (0.006848, -0.0018, 0.002225), (0.00713, 0.0018, 0.001002), (0.00713, -0.0018, 0.001002), (0.007196, 0.0018, -0.0002513), (0.007196, -0.0018, -0.0002513), (0.007043, 0.0018, -0.001497), (0.007043, -0.0018, -0.001497), (0.006676, 0.0018, -0.002697), (0.006676, -0.0018, -0.002697), (0.006106, 0.0018, -0.003815), (0.006106, -0.0018, -0.003815), (0.005351, 0.0018, -0.004818), (0.005351, -0.0018, -0.004818), (0.004433, 0.0018, -0.005674), (0.004433, -0.0018, -0.005674), (0.00338, 0.0018, -0.006357), (0.00338, -0.0018, -0.006357), (0.002225, 0.0018, -0.006848), (0.002225, -0.0018, -0.006848), (0.001002, 0.0018, -0.00713), (0.001002, -0.0018, -0.00713), (-0.0002513, 0.0018, -0.007196), (-0.0002513, -0.0018, -0.007196), (-0.001497, 0.0018, -0.007043), (-0.001497, -0.0018, -0.007043), (-0.002697, 0.0018, -0.006676), (-0.002697, -0.0018, -0.006676), (-0.003815, 0.0018, -0.006106), (-0.003815, -0.0018, -0.006106), (-0.004818, 0.0018, -0.005351), (-0.004818, -0.0018, -0.005351), (-0.005674, 0.0018, -0.004433), (-0.005674, -0.0018, -0.004433), (-0.006357, 0.0018, -0.00338), (-0.006357, -0.0018, -0.00338), (-0.006848, 0.0018, -0.002225), (-0.006848, -0.0018, -0.002225), (-0.00713, 0.0018, -0.001002), (-0.00713, -0.0018, -0.001002), (-0.007196, 0.0018, 0.0002513), (-0.007196, -0.0018, 0.0002513), (-0.007043, 0.0018, 0.001497), (-0.007043, -0.0018, 0.001497), (-0.006676, 0.0018, 0.002697), (-0.006676, -0.0018, 0.002697), (-0.006106, 0.0018, 0.003815), (-0.006106, -0.0018, 0.003815), (-0.005351, 0.0018, 0.004818), (-0.005351, -0.0018, 0.004818), (-0.004433, 0.0018, 0.005674), (-0.004433, -0.0018, 0.005674), (-0.00338, 0.0018, 0.006357), (-0.00338, -0.0018, 0.006357), (-0.002225, 0.0018, 0.006848), (-0.002225, -0.0018, 0.006848), (-0.001002, 0.0018, 0.00713), (-0.001002, -0.0018, 0.00713), (0.0002513, 0.0018, 0.007196), (0.0002513, -0.0018, 0.007196), (0.001497, 0.0018, 0.007043), (0.001497, -0.0018, 0.007043), (0.002697, 0.0018, 0.006676), (0.002697, -0.0018, 0.006676), (0.003815, 0.0018, 0.006106), (0.003815, -0.0018, 0.006106), (0.004818, 0.0018, 0.005351), (0.004818, -0.0018, 0.005351), (0.005674, 0.0018, 0.004433), (0.005674, -0.0018, 0.004433), (0.006357, 0.0018, 0.00338), (0.006357, -0.0018, 0.00338)], [], [(0, 1, 3, 2), (2, 3, 5, 4), (4, 5, 7, 6), (6, 7, 9, 8), (8, 9, 11, 10), (10, 11, 13, 12), (12, 13, 15, 14), (14, 15, 17, 16), (16, 17, 19, 18), (18, 19, 21, 20), (20, 21, 23, 22), (22, 23, 25, 24), (24, 25, 27, 26), (26, 27, 29, 28), (28, 29, 31, 30), (30, 31, 33, 32), (32, 33, 35, 34), (34, 35, 37, 36), (36, 37, 39, 38), (38, 39, 41, 40), (40, 41, 43, 42), (42, 43, 45, 44), (44, 45, 47, 46), (46, 47, 49, 48), (48, 49, 51, 50), (50, 51, 53, 52), (52, 53, 55, 54), (54, 55, 57, 56), (56, 57, 59, 58), (58, 59, 61, 60), (60, 61, 63, 62), (62, 63, 65, 64), (64, 65, 67, 66), (66, 67, 69, 68), (68, 69, 71, 70), (70, 71, 1, 0)])
me_cylinder_003.polygons.foreach_set('use_smooth', [True] * 36)
_uv = me_cylinder_003.uv_layers.new(name='UVMap')
_uv.uv.foreach_set('vector', [1.0, 1.0, 0.0, 1.0, 0.0, 0.9722, 1.0, 0.9722, 1.0, 0.9722, 0.0, 0.9722, 0.0, 0.9444, 1.0, 0.9444, 1.0, 0.9444, 0.0, 0.9444, 0.0, 0.9167, 1.0, 0.9167, 1.0, 0.9167, 0.0, 0.9167, 0.0, 0.8889, 1.0, 0.8889, 1.0, 0.8889, 0.0, 0.8889, 0.0, 0.8611, 1.0, 0.8611, 1.0, 0.8611, 0.0, 0.8611, 0.0, 0.8333, 1.0, 0.8333, 1.0, 0.8333, 0.0, 0.8333, 0.0, 0.8056, 1.0, 0.8056, 1.0, 0.8056, 0.0, 0.8056, 0.0, 0.7778, 1.0, 0.7778, 1.0, 0.7778, 0.0, 0.7778, 0.0, 0.75, 1.0, 0.75, 1.0, 0.75, 0.0, 0.75, 0.0, 0.7222, 1.0, 0.7222, 1.0, 0.7222, 0.0, 0.7222, 0.0, 0.6944, 1.0, 0.6944, 1.0, 0.6944, 0.0, 0.6944, 0.0, 0.6667, 1.0, 0.6667, 1.0, 0.6667, 0.0, 0.6667, 0.0, 0.6389, 1.0, 0.6389, 1.0, 0.6389, 0.0, 0.6389, 0.0, 0.6111, 1.0, 0.6111, 1.0, 0.6111, 0.0, 0.6111, 0.0, 0.5833, 1.0, 0.5833, 1.0, 0.5833, 0.0, 0.5833, 0.0, 0.5556, 1.0, 0.5556, 1.0, 0.5556, 0.0, 0.5556, 0.0, 0.5278, 1.0, 0.5278, 1.0, 0.5278, 0.0, 0.5278, 0.0, 0.5, 1.0, 0.5, 1.0, 0.5, 0.0, 0.5, 0.0, 0.4722, 1.0, 0.4722, 1.0, 0.4722, 0.0, 0.4722, 0.0, 0.4444, 1.0, 0.4444, 1.0, 0.4444, 0.0, 0.4444, 0.0, 0.4167, 1.0, 0.4167, 1.0, 0.4167, 0.0, 0.4167, 0.0, 0.3889, 1.0, 0.3889, 1.0, 0.3889, 0.0, 0.3889, 0.0, 0.3611, 1.0, 0.3611, 1.0, 0.3611, 0.0, 0.3611, 0.0, 0.3333, 1.0, 0.3333, 1.0, 0.3333, 0.0, 0.3333, 0.0, 0.3056, 1.0, 0.3056, 1.0, 0.3056, 0.0, 0.3056, 0.0, 0.2778, 1.0, 0.2778, 1.0, 0.2778, 0.0, 0.2778, 0.0, 0.25, 1.0, 0.25, 1.0, 0.25, 0.0, 0.25, 0.0, 0.2222, 1.0, 0.2222, 1.0, 0.2222, 0.0, 0.2222, 0.0, 0.1944, 1.0, 0.1944, 1.0, 0.1944, 0.0, 0.1944, 0.0, 0.1667, 1.0, 0.1667, 1.0, 0.1667, 0.0, 0.1667, 0.0, 0.1389, 1.0, 0.1389, 1.0, 0.1389, 0.0, 0.1389, 0.0, 0.1111, 1.0, 0.1111, 1.0, 0.1111, 0.0, 0.1111, 0.0, 0.08334, 1.0, 0.08333, 1.0, 0.08333, 0.0, 0.08334, 0.0, 0.05556, 1.0, 0.05556, 1.0, 0.05556, 0.0, 0.05556, 0.0, 0.02778, 1.0, 0.02778, 1.0, 0.02778, 0.0, 0.02778, 0.0, 1.49e-06, 1.0, 5.96e-07])
me_cylinder_003.materials.append(mat_scalematerial)
me_cylinder_003.use_remesh_fix_poles = True
me_cylinder_003.use_remesh_preserve_attributes = False
me_cylinder_003.use_mirror_vertex_groups = False
me_cylinder_003.update()
me_cylinder_004 = bpy.data.meshes.new('Cylinder.004')
me_cylinder_004.from_pydata([(0.006848, 0.0018, 0.002225), (0.006848, -0.0018, 0.002225), (0.00713, 0.0018, 0.001002), (0.00713, -0.0018, 0.001002), (0.007196, 0.0018, -0.0002513), (0.007196, -0.0018, -0.0002513), (0.007043, 0.0018, -0.001497), (0.007043, -0.0018, -0.001497), (0.006676, 0.0018, -0.002697), (0.006676, -0.0018, -0.002697), (0.006106, 0.0018, -0.003815), (0.006106, -0.0018, -0.003815), (0.005351, 0.0018, -0.004818), (0.005351, -0.0018, -0.004818), (0.004433, 0.0018, -0.005674), (0.004433, -0.0018, -0.005674), (0.00338, 0.0018, -0.006357), (0.00338, -0.0018, -0.006357), (0.002225, 0.0018, -0.006848), (0.002225, -0.0018, -0.006848), (0.001002, 0.0018, -0.00713), (0.001002, -0.0018, -0.00713), (-0.0002513, 0.0018, -0.007196), (-0.0002513, -0.0018, -0.007196), (-0.001497, 0.0018, -0.007043), (-0.001497, -0.0018, -0.007043), (-0.002697, 0.0018, -0.006676), (-0.002697, -0.0018, -0.006676), (-0.003815, 0.0018, -0.006106), (-0.003815, -0.0018, -0.006106), (-0.004818, 0.0018, -0.005351), (-0.004818, -0.0018, -0.005351), (-0.005674, 0.0018, -0.004433), (-0.005674, -0.0018, -0.004433), (-0.006357, 0.0018, -0.00338), (-0.006357, -0.0018, -0.00338), (-0.006848, 0.0018, -0.002225), (-0.006848, -0.0018, -0.002225), (-0.00713, 0.0018, -0.001002), (-0.00713, -0.0018, -0.001002), (-0.007196, 0.0018, 0.0002513), (-0.007196, -0.0018, 0.0002513), (-0.007043, 0.0018, 0.001497), (-0.007043, -0.0018, 0.001497), (-0.006676, 0.0018, 0.002697), (-0.006676, -0.0018, 0.002697), (-0.006106, 0.0018, 0.003815), (-0.006106, -0.0018, 0.003815), (-0.005351, 0.0018, 0.004818), (-0.005351, -0.0018, 0.004818), (-0.004433, 0.0018, 0.005674), (-0.004433, -0.0018, 0.005674), (-0.00338, 0.0018, 0.006357), (-0.00338, -0.0018, 0.006357), (-0.002225, 0.0018, 0.006848), (-0.002225, -0.0018, 0.006848), (-0.001002, 0.0018, 0.00713), (-0.001002, -0.0018, 0.00713), (0.0002513, 0.0018, 0.007196), (0.0002513, -0.0018, 0.007196), (0.001497, 0.0018, 0.007043), (0.001497, -0.0018, 0.007043), (0.002697, 0.0018, 0.006676), (0.002697, -0.0018, 0.006676), (0.003815, 0.0018, 0.006106), (0.003815, -0.0018, 0.006106), (0.004818, 0.0018, 0.005351), (0.004818, -0.0018, 0.005351), (0.005674, 0.0018, 0.004433), (0.005674, -0.0018, 0.004433), (0.006357, 0.0018, 0.00338), (0.006357, -0.0018, 0.00338)], [], [(0, 1, 3, 2), (2, 3, 5, 4), (4, 5, 7, 6), (6, 7, 9, 8), (8, 9, 11, 10), (10, 11, 13, 12), (12, 13, 15, 14), (14, 15, 17, 16), (16, 17, 19, 18), (18, 19, 21, 20), (20, 21, 23, 22), (22, 23, 25, 24), (24, 25, 27, 26), (26, 27, 29, 28), (28, 29, 31, 30), (30, 31, 33, 32), (32, 33, 35, 34), (34, 35, 37, 36), (36, 37, 39, 38), (38, 39, 41, 40), (40, 41, 43, 42), (42, 43, 45, 44), (44, 45, 47, 46), (46, 47, 49, 48), (48, 49, 51, 50), (50, 51, 53, 52), (52, 53, 55, 54), (54, 55, 57, 56), (56, 57, 59, 58), (58, 59, 61, 60), (60, 61, 63, 62), (62, 63, 65, 64), (64, 65, 67, 66), (66, 67, 69, 68), (68, 69, 71, 70), (70, 71, 1, 0)])
me_cylinder_004.polygons.foreach_set('use_smooth', [True] * 36)
_uv = me_cylinder_004.uv_layers.new(name='UVMap')
_uv.uv.foreach_set('vector', [1.0, 1.0, 0.0, 1.0, 0.0, 0.9722, 1.0, 0.9722, 1.0, 0.9722, 0.0, 0.9722, 0.0, 0.9444, 1.0, 0.9444, 1.0, 0.9444, 0.0, 0.9444, 0.0, 0.9167, 1.0, 0.9167, 1.0, 0.9167, 0.0, 0.9167, 0.0, 0.8889, 1.0, 0.8889, 1.0, 0.8889, 0.0, 0.8889, 0.0, 0.8611, 1.0, 0.8611, 1.0, 0.8611, 0.0, 0.8611, 0.0, 0.8333, 1.0, 0.8333, 1.0, 0.8333, 0.0, 0.8333, 0.0, 0.8056, 1.0, 0.8056, 1.0, 0.8056, 0.0, 0.8056, 0.0, 0.7778, 1.0, 0.7778, 1.0, 0.7778, 0.0, 0.7778, 0.0, 0.75, 1.0, 0.75, 1.0, 0.75, 0.0, 0.75, 0.0, 0.7222, 1.0, 0.7222, 1.0, 0.7222, 0.0, 0.7222, 0.0, 0.6944, 1.0, 0.6944, 1.0, 0.6944, 0.0, 0.6944, 0.0, 0.6667, 1.0, 0.6667, 1.0, 0.6667, 0.0, 0.6667, 0.0, 0.6389, 1.0, 0.6389, 1.0, 0.6389, 0.0, 0.6389, 0.0, 0.6111, 1.0, 0.6111, 1.0, 0.6111, 0.0, 0.6111, 0.0, 0.5833, 1.0, 0.5833, 1.0, 0.5833, 0.0, 0.5833, 0.0, 0.5556, 1.0, 0.5556, 1.0, 0.5556, 0.0, 0.5556, 0.0, 0.5278, 1.0, 0.5278, 1.0, 0.5278, 0.0, 0.5278, 0.0, 0.5, 1.0, 0.5, 1.0, 0.5, 0.0, 0.5, 0.0, 0.4722, 1.0, 0.4722, 1.0, 0.4722, 0.0, 0.4722, 0.0, 0.4444, 1.0, 0.4444, 1.0, 0.4444, 0.0, 0.4444, 0.0, 0.4167, 1.0, 0.4167, 1.0, 0.4167, 0.0, 0.4167, 0.0, 0.3889, 1.0, 0.3889, 1.0, 0.3889, 0.0, 0.3889, 0.0, 0.3611, 1.0, 0.3611, 1.0, 0.3611, 0.0, 0.3611, 0.0, 0.3333, 1.0, 0.3333, 1.0, 0.3333, 0.0, 0.3333, 0.0, 0.3056, 1.0, 0.3056, 1.0, 0.3056, 0.0, 0.3056, 0.0, 0.2778, 1.0, 0.2778, 1.0, 0.2778, 0.0, 0.2778, 0.0, 0.25, 1.0, 0.25, 1.0, 0.25, 0.0, 0.25, 0.0, 0.2222, 1.0, 0.2222, 1.0, 0.2222, 0.0, 0.2222, 0.0, 0.1944, 1.0, 0.1944, 1.0, 0.1944, 0.0, 0.1944, 0.0, 0.1667, 1.0, 0.1667, 1.0, 0.1667, 0.0, 0.1667, 0.0, 0.1389, 1.0, 0.1389, 1.0, 0.1389, 0.0, 0.1389, 0.0, 0.1111, 1.0, 0.1111, 1.0, 0.1111, 0.0, 0.1111, 0.0, 0.08334, 1.0, 0.08333, 1.0, 0.08333, 0.0, 0.08334, 0.0, 0.05556, 1.0, 0.05556, 1.0, 0.05556, 0.0, 0.05556, 0.0, 0.02778, 1.0, 0.02778, 1.0, 0.02778, 0.0, 0.02778, 0.0, 1.49e-06, 1.0, 5.96e-07])
me_cylinder_004.materials.append(mat_scale0_1material)
me_cylinder_004.use_remesh_fix_poles = True
me_cylinder_004.use_remesh_preserve_attributes = False
me_cylinder_004.use_mirror_vertex_groups = False
me_cylinder_004.update()
me_plane_003 = bpy.data.meshes.new('Plane.003')
me_plane_003.from_pydata([(0.0, -0.018, 0.0), (0.0, 0.018, 0.0)], [(1, 0)], [])
_uv = me_plane_003.uv_layers.new(name='UVMap')
_uv.uv.foreach_set('vector', [])
me_plane_003.use_remesh_fix_poles = True
me_plane_003.use_remesh_preserve_attributes = False
me_plane_003.use_mirror_vertex_groups = False
me_plane_003.update()

# ---- objects
ob_face = bpy.data.objects.new('Face', me_plane)
ob_glass = bpy.data.objects.new('Glass', me_plane_001)
ob_hoursscale100 = bpy.data.objects.new('HoursScale100', me_cylinder)
ob_case = bpy.data.objects.new('Case', me_plane_002)
ob_hoursscale1000 = bpy.data.objects.new('HoursScale1000', me_cylinder_001)
ob_hoursscale10 = bpy.data.objects.new('HoursScale10', me_cylinder_002)
ob_hoursscale1 = bpy.data.objects.new('HoursScale1', me_cylinder_003)
ob_hoursscale0_1 = bpy.data.objects.new('HoursScale0.1', me_cylinder_004)
ob_hoursscaleaxis = bpy.data.objects.new('HoursScaleAxis', me_plane_003)

# ---- transforms, parenting, visibility, modifiers, constraints
ob_face.location = (0.0, 0.0, 0.0)
ob_face.lineart.crease_threshold = 0.0
ob_glass.location = (0.0, 0.0, 0.0)
ob_glass.lineart.crease_threshold = 0.0
ob_hoursscale100.location = (-0.009, -0.008229, -0.00225)
ob_hoursscale100.lineart.crease_threshold = 0.0
ob_case.location = (0.0, 0.0, 0.0)
ob_case.lineart.crease_threshold = 0.0
ob_hoursscale1000.location = (-0.009, -0.01234, -0.00225)
ob_hoursscale1000.lineart.crease_threshold = 0.0
ob_hoursscale10.location = (-0.009, -0.004114, -0.00225)
ob_hoursscale10.lineart.crease_threshold = 0.0
ob_hoursscale1.location = (-0.009, 0.0, -0.00225)
ob_hoursscale1.lineart.crease_threshold = 0.0
ob_hoursscale0_1.location = (-0.009, 0.004114, -0.00225)
ob_hoursscale0_1.lineart.crease_threshold = 0.0
ob_hoursscaleaxis.location = (-0.009, -0.004114, -0.00225)
ob_hoursscaleaxis.lineart.crease_threshold = 0.0

# ---- collection membership
scene.collection.objects.link(ob_face)
scene.collection.objects.link(ob_glass)
scene.collection.objects.link(ob_hoursscale100)
scene.collection.objects.link(ob_case)
scene.collection.objects.link(ob_hoursscale1000)
scene.collection.objects.link(ob_hoursscale10)
scene.collection.objects.link(ob_hoursscale1)
scene.collection.objects.link(ob_hoursscale0_1)
scene.collection.objects.link(ob_hoursscaleaxis)

# ---- scene / render settings (as saved in the file)
scene.frame_start = 1; scene.frame_end = 250; scene.frame_set(1)
scene.render.engine = 'BLENDER_EEVEE_NEXT'
scene.render.image_settings.exr_codec = 'NONE'
scene.render.simplify_subdivision_render = 0
scene.render.simplify_child_particles_render = 0.0
scene.cycles.use_denoising = False
scene.cycles.samples = 128
scene.cycles.sampling_pattern = 'TABULATED_SOBOL'
scene.cycles.use_adaptive_sampling = False
scene.cycles.use_light_tree = False
scene.view_settings.view_transform = 'Filmic'
bpy.context.view_layer.update()

# ---- added for rendering (the .blend has no active camera and no usable light): camera, sun + grey world if the file has none
cam_auto = bpy.data.cameras.new('AutoCamera')
cam_auto.lens = 50.0
cam_auto.sensor_width = 36.0
cam_auto.clip_end = 1000.0
ob_auto_camera = bpy.data.objects.new('AutoCamera', cam_auto)
scene.collection.objects.link(ob_auto_camera)
ob_auto_camera.location = (0.176045, -0.224111, 0.148036)
ob_auto_camera.rotation_euler = (1.09748, -7.21219e-08, 0.694738)
scene.camera = ob_auto_camera
light_auto_sun = bpy.data.lights.new('AutoSun', 'SUN')
light_auto_sun.energy = 3.0
light_auto_sun.angle = 0.0523599
ob_auto_sun = bpy.data.objects.new('AutoSun', light_auto_sun)
scene.collection.objects.link(ob_auto_sun)
ob_auto_sun.rotation_euler = (0.872665, 0.174533, 0.523599)
if scene.world is None:
    world_auto = bpy.data.worlds.new('AutoWorld')
    world_auto.color = (0.3, 0.3, 0.3)
    scene.world = world_auto
bpy.context.view_layer.update()
